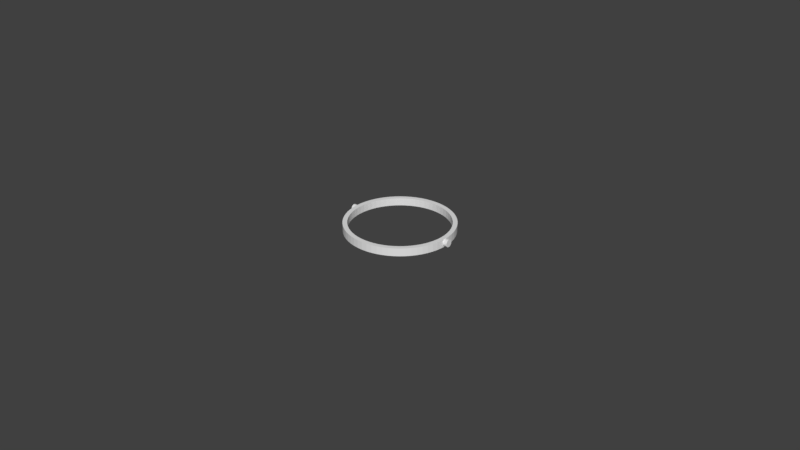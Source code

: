 # Source: lens-holder-ring-01.blend  (saved by Blender 2.78.0; exported with 4.5.12 LTS)
import bpy
from mathutils import Matrix  # noqa: F401  (used for matrix-valued properties, if any)

bpy.ops.wm.read_factory_settings(use_empty=True)
scene = bpy.context.scene
scene.name = 'Scene'

# ---- collections
col_collection_1 = bpy.data.collections.new('Collection 1'); scene.collection.children.link(col_collection_1)

# ---- world
world_world = bpy.data.worlds.new('World'); scene.world = world_world
world_world.color = (0.05088, 0.05088, 0.05088)
world_world.use_sun_shadow = False
world_world.sun_shadow_jitter_overblur = 0.0
world_world.cycles.sampling_method = 'MANUAL'

# ---- meshes
me_cylinder_004 = bpy.data.meshes.new('Cylinder.004')
me_cylinder_004.from_pydata([(-0.01587, -5.171e-09, 0.00125), (-0.018, -5.865e-09, 0.00125), (-0.01587, -0.00115, 0.00125), (-0.018, -0.00115, 0.00125), (-0.01587, -0.001128, 0.001026), (-0.018, -0.001128, 0.001026), (-0.01587, -0.001062, 0.0008099), (-0.018, -0.001062, 0.0008099), (-0.01587, -0.0009562, 0.0006111), (-0.018, -0.0009562, 0.0006111), (-0.01587, -0.0008132, 0.0004368), (-0.018, -0.0008132, 0.0004368), (-0.01587, -0.0006389, 0.0002938), (-0.018, -0.0006389, 0.0002938), (-0.01587, -0.0004401, 0.0001875), (-0.018, -0.0004401, 0.0001875), (-0.01587, -0.0002244, 0.0001221), (-0.018, -0.0002244, 0.0001221), (-0.01587, -5.258e-09, 0.0001), (-0.018, -5.952e-09, 0.0001), (-0.01587, 0.0002243, 0.0001221), (-0.018, 0.0002243, 0.0001221), (-0.01587, 0.0004401, 0.0001875), (-0.018, 0.0004401, 0.0001875), (-0.01587, 0.0006389, 0.0002938), (-0.018, 0.0006389, 0.0002938), (-0.01587, 0.0008132, 0.0004368), (-0.018, 0.0008132, 0.0004368), (-0.01587, 0.0009562, 0.0006111), (-0.018, 0.0009562, 0.0006111), (-0.01587, 0.001062, 0.0008099), (-0.018, 0.001062, 0.0008099), (-0.01587, 0.001128, 0.001026), (-0.018, 0.001128, 0.001026), (-0.01587, 0.00115, 0.00125), (-0.018, 0.00115, 0.00125), (-0.01587, 0.001128, 0.001474), (-0.018, 0.001128, 0.001474), (-0.01587, 0.001062, 0.00169), (-0.018, 0.001062, 0.00169), (-0.01587, 0.0009562, 0.001889), (-0.018, 0.0009562, 0.001889), (-0.01587, 0.0008132, 0.002063), (-0.018, 0.0008132, 0.002063), (-0.01587, 0.0006389, 0.002206), (-0.018, 0.0006389, 0.002206), (-0.01587, 0.0004401, 0.002312), (-0.018, 0.0004401, 0.002312), (-0.01587, 0.0002243, 0.002378), (-0.018, 0.0002243, 0.002378), (-0.01587, -6.282e-09, 0.0024), (-0.018, -6.976e-09, 0.0024), (-0.01587, -0.0002244, 0.002378), (-0.018, -0.0002244, 0.002378), (-0.01587, -0.0004401, 0.002312), (-0.018, -0.0004401, 0.002312), (-0.01587, -0.0006389, 0.002206), (-0.018, -0.0006389, 0.002206), (-0.01587, -0.0008132, 0.002063), (-0.018, -0.0008132, 0.002063), (-0.01587, -0.0009562, 0.001889), (-0.018, -0.0009562, 0.001889), (-0.01587, -0.001062, 0.00169), (-0.018, -0.001062, 0.00169), (-0.01587, -0.001128, 0.001474), (-0.018, -0.001128, 0.001474)], [], [(0, 2, 4), (1, 5, 3), (2, 3, 5, 4), (0, 4, 6), (1, 7, 5), (4, 5, 7, 6), (0, 6, 8), (1, 9, 7), (6, 7, 9, 8), (0, 8, 10), (1, 11, 9), (8, 9, 11, 10), (0, 10, 12), (1, 13, 11), (10, 11, 13, 12), (0, 12, 14), (1, 15, 13), (12, 13, 15, 14), (0, 14, 16), (1, 17, 15), (14, 15, 17, 16), (0, 16, 18), (1, 19, 17), (16, 17, 19, 18), (0, 18, 20), (1, 21, 19), (18, 19, 21, 20), (0, 20, 22), (1, 23, 21), (20, 21, 23, 22), (0, 22, 24), (1, 25, 23), (22, 23, 25, 24), (0, 24, 26), (1, 27, 25), (24, 25, 27, 26), (0, 26, 28), (1, 29, 27), (26, 27, 29, 28), (0, 28, 30), (1, 31, 29), (28, 29, 31, 30), (0, 30, 32), (1, 33, 31), (30, 31, 33, 32), (0, 32, 34), (1, 35, 33), (32, 33, 35, 34), (0, 34, 36), (1, 37, 35), (34, 35, 37, 36), (0, 36, 38), (1, 39, 37), (36, 37, 39, 38), (0, 38, 40), (1, 41, 39), (38, 39, 41, 40), (0, 40, 42), (1, 43, 41), (40, 41, 43, 42), (0, 42, 44), (1, 45, 43), (42, 43, 45, 44), (0, 44, 46), (1, 47, 45), (44, 45, 47, 46), (0, 46, 48), (1, 49, 47), (46, 47, 49, 48), (0, 48, 50), (1, 51, 49), (48, 49, 51, 50), (0, 50, 52), (1, 53, 51), (50, 51, 53, 52), (0, 52, 54), (1, 55, 53), (52, 53, 55, 54), (0, 54, 56), (1, 57, 55), (54, 55, 57, 56), (0, 56, 58), (1, 59, 57), (56, 57, 59, 58), (0, 58, 60), (1, 61, 59), (58, 59, 61, 60), (0, 60, 62), (1, 63, 61), (60, 61, 63, 62), (0, 62, 64), (1, 65, 63), (62, 63, 65, 64), (0, 64, 2), (1, 3, 65), (64, 65, 3, 2)])
me_cylinder_004.use_remesh_preserve_volume = False
me_cylinder_004.use_remesh_preserve_attributes = False
me_cylinder_004.use_mirror_vertex_groups = False
me_cylinder_004.update()
me_cylinder_003 = bpy.data.meshes.new('Cylinder.003')
me_cylinder_003.from_pydata([(0.01587, 0.0, 0.00125), (0.018, 0.0, 0.00125), (0.01587, 0.00115, 0.00125), (0.018, 0.00115, 0.00125), (0.01587, 0.001128, 0.001026), (0.018, 0.001128, 0.001026), (0.01587, 0.001062, 0.0008099), (0.018, 0.001062, 0.0008099), (0.01587, 0.0009562, 0.0006111), (0.018, 0.0009562, 0.0006111), (0.01587, 0.0008132, 0.0004368), (0.018, 0.0008132, 0.0004368), (0.01587, 0.0006389, 0.0002938), (0.018, 0.0006389, 0.0002938), (0.01587, 0.0004401, 0.0001875), (0.018, 0.0004401, 0.0001875), (0.01587, 0.0002244, 0.0001221), (0.018, 0.0002244, 0.0001221), (0.01587, 8.682e-11, 0.0001), (0.018, 8.682e-11, 0.0001), (0.01587, -0.0002244, 0.0001221), (0.018, -0.0002244, 0.0001221), (0.01587, -0.0004401, 0.0001875), (0.018, -0.0004401, 0.0001875), (0.01587, -0.0006389, 0.0002938), (0.018, -0.0006389, 0.0002938), (0.01587, -0.0008132, 0.0004368), (0.018, -0.0008132, 0.0004368), (0.01587, -0.0009562, 0.0006111), (0.018, -0.0009562, 0.0006111), (0.01587, -0.001062, 0.0008099), (0.018, -0.001062, 0.0008099), (0.01587, -0.001128, 0.001026), (0.018, -0.001128, 0.001026), (0.01587, -0.00115, 0.00125), (0.018, -0.00115, 0.00125), (0.01587, -0.001128, 0.001474), (0.018, -0.001128, 0.001474), (0.01587, -0.001062, 0.00169), (0.018, -0.001062, 0.00169), (0.01587, -0.0009562, 0.001889), (0.018, -0.0009562, 0.001889), (0.01587, -0.0008132, 0.002063), (0.018, -0.0008132, 0.002063), (0.01587, -0.0006389, 0.002206), (0.018, -0.0006389, 0.002206), (0.01587, -0.0004401, 0.002312), (0.018, -0.0004401, 0.002312), (0.01587, -0.0002244, 0.002378), (0.018, -0.0002244, 0.002378), (0.01587, 1.11e-09, 0.0024), (0.018, 1.11e-09, 0.0024), (0.01587, 0.0002244, 0.002378), (0.018, 0.0002244, 0.002378), (0.01587, 0.0004401, 0.002312), (0.018, 0.0004401, 0.002312), (0.01587, 0.0006389, 0.002206), (0.018, 0.0006389, 0.002206), (0.01587, 0.0008132, 0.002063), (0.018, 0.0008132, 0.002063), (0.01587, 0.0009562, 0.001889), (0.018, 0.0009562, 0.001889), (0.01587, 0.001062, 0.00169), (0.018, 0.001062, 0.00169), (0.01587, 0.001128, 0.001474), (0.018, 0.001128, 0.001474)], [], [(0, 2, 4), (1, 5, 3), (2, 3, 5, 4), (0, 4, 6), (1, 7, 5), (4, 5, 7, 6), (0, 6, 8), (1, 9, 7), (6, 7, 9, 8), (0, 8, 10), (1, 11, 9), (8, 9, 11, 10), (0, 10, 12), (1, 13, 11), (10, 11, 13, 12), (0, 12, 14), (1, 15, 13), (12, 13, 15, 14), (0, 14, 16), (1, 17, 15), (14, 15, 17, 16), (0, 16, 18), (1, 19, 17), (16, 17, 19, 18), (0, 18, 20), (1, 21, 19), (18, 19, 21, 20), (0, 20, 22), (1, 23, 21), (20, 21, 23, 22), (0, 22, 24), (1, 25, 23), (22, 23, 25, 24), (0, 24, 26), (1, 27, 25), (24, 25, 27, 26), (0, 26, 28), (1, 29, 27), (26, 27, 29, 28), (0, 28, 30), (1, 31, 29), (28, 29, 31, 30), (0, 30, 32), (1, 33, 31), (30, 31, 33, 32), (0, 32, 34), (1, 35, 33), (32, 33, 35, 34), (0, 34, 36), (1, 37, 35), (34, 35, 37, 36), (0, 36, 38), (1, 39, 37), (36, 37, 39, 38), (0, 38, 40), (1, 41, 39), (38, 39, 41, 40), (0, 40, 42), (1, 43, 41), (40, 41, 43, 42), (0, 42, 44), (1, 45, 43), (42, 43, 45, 44), (0, 44, 46), (1, 47, 45), (44, 45, 47, 46), (0, 46, 48), (1, 49, 47), (46, 47, 49, 48), (0, 48, 50), (1, 51, 49), (48, 49, 51, 50), (0, 50, 52), (1, 53, 51), (50, 51, 53, 52), (0, 52, 54), (1, 55, 53), (52, 53, 55, 54), (0, 54, 56), (1, 57, 55), (54, 55, 57, 56), (0, 56, 58), (1, 59, 57), (56, 57, 59, 58), (0, 58, 60), (1, 61, 59), (58, 59, 61, 60), (0, 60, 62), (1, 63, 61), (60, 61, 63, 62), (0, 62, 64), (1, 65, 63), (62, 63, 65, 64), (0, 64, 2), (1, 3, 65), (64, 65, 3, 2)])
me_cylinder_003.use_remesh_preserve_volume = False
me_cylinder_003.use_remesh_preserve_attributes = False
me_cylinder_003.use_mirror_vertex_groups = False
me_cylinder_003.update()
me_cylinder_001 = bpy.data.meshes.new('Cylinder.001')
me_cylinder_001.from_pydata([(-2.983e-10, 0.0154, 9.851e-05), (0.0, 0.0168, 0.0), (0.001647, 0.01672, 0.0), (0.001509, 0.01533, 9.851e-05), (-0.00151, 0.01533, 9.851e-05), (-0.001647, 0.01672, 0.0), (0.0, 0.0168, 0.002461), (0.001647, 0.01672, 0.002461), (0.003278, 0.01648, 0.0), (0.003004, 0.0151, 9.851e-05), (-0.003004, 0.0151, 9.851e-05), (-0.003278, 0.01648, 0.0), (-0.001647, 0.01672, 0.002461), (0.001509, 0.01533, 0.002461), (-2.983e-10, 0.0154, 0.002461), (0.003278, 0.01648, 0.002461), (0.004877, 0.01608, 0.0), (0.00447, 0.01474, 9.851e-05), (-0.00447, 0.01474, 9.851e-05), (-0.004877, 0.01608, 0.0), (-0.003278, 0.01648, 0.002461), (-0.00151, 0.01533, 0.002461), (0.003004, 0.0151, 0.002461), (0.004877, 0.01608, 0.002461), (0.006429, 0.01552, 0.0), (0.005893, 0.01423, 9.851e-05), (-0.005893, 0.01423, 9.851e-05), (-0.006429, 0.01552, 0.0), (-0.004877, 0.01608, 0.002461), (-0.003004, 0.0151, 0.002461), (0.00447, 0.01474, 0.002461), (0.006429, 0.01552, 0.002461), (0.007919, 0.01482, 0.0), (0.00726, 0.01358, 9.851e-05), (-0.00726, 0.01358, 9.851e-05), (-0.00792, 0.01482, 0.0), (-0.006429, 0.01552, 0.002461), (-0.00447, 0.01474, 0.002461), (0.005893, 0.01423, 0.002461), (0.007919, 0.01482, 0.002461), (0.009334, 0.01397, 0.0), (0.008556, 0.0128, 9.851e-05), (-0.008556, 0.0128, 9.851e-05), (-0.009334, 0.01397, 0.0), (-0.00792, 0.01482, 0.002461), (-0.005893, 0.01423, 0.002461), (0.00726, 0.01358, 0.002461), (0.009334, 0.01397, 0.002461), (0.01066, 0.01299, 0.0), (0.00977, 0.0119, 9.851e-05), (-0.00977, 0.0119, 9.851e-05), (-0.01066, 0.01299, 0.0), (-0.009334, 0.01397, 0.002461), (-0.00726, 0.01358, 0.002461), (0.008556, 0.0128, 0.002461), (0.01066, 0.01299, 0.002461), (0.01188, 0.01188, 0.0), (0.01089, 0.01089, 9.851e-05), (-0.01089, 0.01089, 9.851e-05), (-0.01188, 0.01188, 0.0), (-0.01066, 0.01299, 0.002461), (-0.008556, 0.0128, 0.002461), (0.00977, 0.0119, 0.002461), (0.01188, 0.01188, 0.002461), (0.01299, 0.01066, 0.0), (0.0119, 0.00977, 9.851e-05), (-0.0119, 0.00977, 9.851e-05), (-0.01299, 0.01066, 0.0), (-0.01188, 0.01188, 0.002461), (-0.00977, 0.0119, 0.002461), (0.01089, 0.01089, 0.002461), (0.01299, 0.01066, 0.002461), (0.01397, 0.009334, 0.0), (0.0128, 0.008556, 9.851e-05), (-0.0128, 0.008556, 9.851e-05), (-0.01397, 0.009334, 0.0), (-0.01299, 0.01066, 0.002461), (-0.01089, 0.01089, 0.002461), (0.0119, 0.00977, 0.002461), (0.01397, 0.009334, 0.002461), (0.01482, 0.007919, 0.0), (0.01358, 0.00726, 9.851e-05), (-0.01482, 0.007919, 0.0), (-0.01397, 0.009334, 0.002461), (-0.0119, 0.00977, 0.002461), (0.0128, 0.008556, 0.002461), (0.01482, 0.007919, 0.002461), (0.01552, 0.006429, 0.0), (0.01423, 0.005893, 9.851e-05), (-0.01423, 0.005893, 9.851e-05), (-0.01552, 0.006429, 0.0), (-0.01358, 0.007259, 9.851e-05), (-0.01482, 0.007919, 0.002461), (-0.0128, 0.008556, 0.002461), (0.01358, 0.00726, 0.002461), (0.01552, 0.006429, 0.002461), (0.01608, 0.004877, 0.0), (0.01474, 0.00447, 9.851e-05), (-0.01474, 0.00447, 9.851e-05), (-0.01608, 0.004877, 0.0), (-0.01552, 0.006429, 0.002461), (0.01423, 0.005893, 0.002461), (0.01608, 0.004877, 0.002461), (0.01648, 0.003278, 0.0), (0.0151, 0.003004, 9.851e-05), (-0.0151, 0.003004, 9.851e-05), (-0.01648, 0.003278, 0.0), (-0.01608, 0.004877, 0.002461), (-0.01423, 0.005893, 0.002461), (-0.01358, 0.007259, 0.002461), (0.01474, 0.00447, 0.002461), (0.01648, 0.003278, 0.002461), (0.01672, 0.001647, 0.0), (0.01533, 0.001509, 9.851e-05), (-0.01533, 0.001509, 9.851e-05), (-0.01672, 0.001647, 0.0), (-0.01648, 0.003278, 0.002461), (-0.01474, 0.00447, 0.002461), (0.0151, 0.003004, 0.002461), (0.01672, 0.001647, 0.002461), (0.0168, -2.737e-09, 0.0), (0.0154, -2.688e-09, 9.851e-05), (-0.0154, -7.339e-09, 9.851e-05), (-0.0168, -7.811e-09, 0.0), (-0.01672, 0.001647, 0.002461), (-0.0151, 0.003004, 0.002461), (0.01533, 0.001509, 0.002461), (0.0168, -2.737e-09, 0.002461), (0.01672, -0.001647, 0.0), (0.01533, -0.001509, 9.851e-05), (-0.01533, -0.001509, 9.851e-05), (-0.01672, -0.001647, 0.0), (-0.0168, -7.811e-09, 0.002461), (-0.01533, 0.001509, 0.002461), (0.0154, -2.688e-09, 0.002461), (0.01672, -0.001647, 0.002461), (0.01648, -0.003278, 0.0), (0.0151, -0.003004, 9.851e-05), (-0.0151, -0.003004, 9.851e-05), (-0.01648, -0.003278, 0.0), (-0.01672, -0.001647, 0.002461), (-0.0154, -7.339e-09, 0.002461), (0.01533, -0.001509, 0.002461), (0.01648, -0.003278, 0.002461), (0.01608, -0.004877, 0.0), (0.01474, -0.00447, 9.851e-05), (-0.01474, -0.00447, 9.851e-05), (-0.01608, -0.004877, 0.0), (-0.01648, -0.003278, 0.002461), (-0.01533, -0.001509, 0.002461), (0.0151, -0.003004, 0.002461), (0.01608, -0.004877, 0.002461), (0.01552, -0.006429, 0.0), (0.01423, -0.005893, 9.851e-05), (-0.01423, -0.005893, 9.851e-05), (-0.01552, -0.006429, 0.0), (-0.01608, -0.004877, 0.002461), (-0.0151, -0.003004, 0.002461), (0.01474, -0.00447, 0.002461), (0.01552, -0.006429, 0.002461), (0.01482, -0.007919, 0.0), (0.01358, -0.00726, 9.851e-05), (-0.01358, -0.00726, 9.851e-05), (-0.01482, -0.007919, 0.0), (-0.01552, -0.006429, 0.002461), (-0.01474, -0.00447, 0.002461), (0.01423, -0.005893, 0.002461), (0.01482, -0.007919, 0.002461), (0.01397, -0.009334, 0.0), (-0.01397, -0.009334, 0.0), (-0.01482, -0.007919, 0.002461), (-0.01423, -0.005893, 0.002461), (0.01358, -0.00726, 0.002461), (0.01397, -0.009334, 0.002461), (0.01299, -0.01066, 0.0), (0.0128, -0.008556, 9.851e-05), (-0.0119, -0.00977, 9.851e-05), (-0.01299, -0.01066, 0.0), (-0.0128, -0.008556, 9.851e-05), (-0.01397, -0.009334, 0.002461), (-0.01358, -0.00726, 0.002461), (0.01299, -0.01066, 0.002461), (0.01188, -0.01188, 0.0), (0.01089, -0.01089, 9.851e-05), (0.0119, -0.00977, 9.851e-05), (-0.01089, -0.01089, 9.851e-05), (-0.01188, -0.01188, 0.0), (-0.01299, -0.01066, 0.002461), (0.0128, -0.008556, 0.002461), (0.01188, -0.01188, 0.002461), (0.01066, -0.01299, 0.0), (0.00977, -0.0119, 9.851e-05), (-0.00977, -0.0119, 9.851e-05), (-0.01066, -0.01299, 0.0), (-0.01188, -0.01188, 0.002461), (-0.0119, -0.00977, 0.002461), (-0.0128, -0.008556, 0.002461), (0.01089, -0.01089, 0.002461), (0.0119, -0.00977, 0.002461), (0.01066, -0.01299, 0.002461), (0.009334, -0.01397, 0.0), (0.008556, -0.0128, 9.851e-05), (-0.008556, -0.0128, 9.851e-05), (-0.009334, -0.01397, 0.0), (-0.01066, -0.01299, 0.002461), (-0.01089, -0.01089, 0.002461), (0.00977, -0.0119, 0.002461), (0.009334, -0.01397, 0.002461), (0.007919, -0.01482, 0.0), (0.00726, -0.01358, 9.851e-05), (-0.00726, -0.01358, 9.851e-05), (-0.007919, -0.01482, 0.0), (-0.009334, -0.01397, 0.002461), (-0.00977, -0.0119, 0.002461), (0.008556, -0.0128, 0.002461), (0.007919, -0.01482, 0.002461), (0.006429, -0.01552, 0.0), (0.005893, -0.01423, 9.851e-05), (-0.005893, -0.01423, 9.851e-05), (-0.006429, -0.01552, 0.0), (-0.007919, -0.01482, 0.002461), (-0.008556, -0.0128, 0.002461), (0.00726, -0.01358, 0.002461), (0.006429, -0.01552, 0.002461), (0.004877, -0.01608, 0.0), (0.00447, -0.01474, 9.851e-05), (-0.00447, -0.01474, 9.851e-05), (-0.004877, -0.01608, 0.0), (-0.006429, -0.01552, 0.002461), (-0.00726, -0.01358, 0.002461), (0.005893, -0.01423, 0.002461), (0.004877, -0.01608, 0.002461), (0.003278, -0.01648, 0.0), (0.003004, -0.0151, 9.851e-05), (-0.003004, -0.0151, 9.851e-05), (-0.003278, -0.01648, 0.0), (-0.004877, -0.01608, 0.002461), (-0.005893, -0.01423, 0.002461), (0.00447, -0.01474, 0.002461), (0.003278, -0.01648, 0.002461), (0.001647, -0.01672, 0.0), (0.001509, -0.01533, 9.851e-05), (-0.001509, -0.01533, 9.851e-05), (-0.001647, -0.01672, 0.0), (-0.003278, -0.01648, 0.002461), (-0.00447, -0.01474, 0.002461), (0.003004, -0.0151, 0.002461), (0.001647, -0.01672, 0.002461), (-1.349e-08, -0.0168, 0.0), (-1.266e-08, -0.0154, 9.851e-05), (-0.001647, -0.01672, 0.002461), (-0.003004, -0.0151, 0.002461), (0.001509, -0.01533, 0.002461), (-1.349e-08, -0.0168, 0.002461), (-0.001509, -0.01533, 0.002461), (-1.266e-08, -0.0154, 0.002461)], [], [(0, 1, 2, 3), (4, 5, 1, 0), (1, 6, 7, 2), (3, 2, 8, 9), (10, 11, 5, 4), (5, 12, 6, 1), (13, 7, 6, 14), (2, 7, 15, 8), (9, 8, 16, 17), (18, 19, 11, 10), (11, 20, 12, 5), (14, 6, 12, 21), (22, 15, 7, 13), (8, 15, 23, 16), (17, 16, 24, 25), (26, 27, 19, 18), (19, 28, 20, 11), (21, 12, 20, 29), (30, 23, 15, 22), (16, 23, 31, 24), (25, 24, 32, 33), (34, 35, 27, 26), (27, 36, 28, 19), (29, 20, 28, 37), (38, 31, 23, 30), (24, 31, 39, 32), (33, 32, 40, 41), (42, 43, 35, 34), (35, 44, 36, 27), (37, 28, 36, 45), (46, 39, 31, 38), (32, 39, 47, 40), (41, 40, 48, 49), (50, 51, 43, 42), (43, 52, 44, 35), (45, 36, 44, 53), (54, 47, 39, 46), (40, 47, 55, 48), (49, 48, 56, 57), (58, 59, 51, 50), (51, 60, 52, 43), (53, 44, 52, 61), (62, 55, 47, 54), (48, 55, 63, 56), (57, 56, 64, 65), (66, 67, 59, 58), (59, 68, 60, 51), (61, 52, 60, 69), (70, 63, 55, 62), (56, 63, 71, 64), (65, 64, 72, 73), (74, 75, 67, 66), (67, 76, 68, 59), (69, 60, 68, 77), (78, 71, 63, 70), (64, 71, 79, 72), (73, 72, 80, 81), (91, 82, 75, 74), (75, 83, 76, 67), (77, 68, 76, 84), (85, 79, 71, 78), (72, 79, 86, 80), (81, 80, 87, 88), (89, 90, 82, 91), (82, 92, 83, 75), (84, 76, 83, 93), (94, 86, 79, 85), (80, 86, 95, 87), (88, 87, 96, 97), (98, 99, 90, 89), (90, 100, 92, 82), (93, 83, 92, 109), (101, 95, 86, 94), (87, 95, 102, 96), (97, 96, 103, 104), (105, 106, 99, 98), (99, 107, 100, 90), (109, 92, 100, 108), (110, 102, 95, 101), (96, 102, 111, 103), (104, 103, 112, 113), (114, 115, 106, 105), (106, 116, 107, 99), (108, 100, 107, 117), (118, 111, 102, 110), (103, 111, 119, 112), (113, 112, 120, 121), (122, 123, 115, 114), (115, 124, 116, 106), (117, 107, 116, 125), (126, 119, 111, 118), (112, 119, 127, 120), (121, 120, 128, 129), (130, 131, 123, 122), (123, 132, 124, 115), (125, 116, 124, 133), (134, 127, 119, 126), (120, 127, 135, 128), (129, 128, 136, 137), (138, 139, 131, 130), (131, 140, 132, 123), (133, 124, 132, 141), (142, 135, 127, 134), (128, 135, 143, 136), (137, 136, 144, 145), (146, 147, 139, 138), (139, 148, 140, 131), (141, 132, 140, 149), (150, 143, 135, 142), (136, 143, 151, 144), (145, 144, 152, 153), (154, 155, 147, 146), (147, 156, 148, 139), (149, 140, 148, 157), (158, 151, 143, 150), (144, 151, 159, 152), (153, 152, 160, 161), (162, 163, 155, 154), (155, 164, 156, 147), (157, 148, 156, 165), (166, 159, 151, 158), (152, 159, 167, 160), (161, 160, 168, 175), (178, 169, 163, 162), (163, 170, 164, 155), (165, 156, 164, 171), (172, 167, 159, 166), (160, 167, 173, 168), (175, 168, 174, 184), (176, 177, 169, 178), (169, 179, 170, 163), (171, 164, 170, 180), (188, 173, 167, 172), (168, 173, 181, 174), (184, 174, 182, 183), (185, 186, 177, 176), (177, 187, 179, 169), (180, 170, 179, 196), (198, 181, 173, 188), (174, 181, 189, 182), (183, 182, 190, 191), (192, 193, 186, 185), (186, 194, 187, 177), (196, 179, 187, 195), (197, 189, 181, 198), (182, 189, 199, 190), (191, 190, 200, 201), (202, 203, 193, 192), (193, 204, 194, 186), (195, 187, 194, 205), (206, 199, 189, 197), (190, 199, 207, 200), (201, 200, 208, 209), (210, 211, 203, 202), (203, 212, 204, 193), (205, 194, 204, 213), (214, 207, 199, 206), (200, 207, 215, 208), (209, 208, 216, 217), (218, 219, 211, 210), (211, 220, 212, 203), (213, 204, 212, 221), (222, 215, 207, 214), (208, 215, 223, 216), (217, 216, 224, 225), (226, 227, 219, 218), (219, 228, 220, 211), (221, 212, 220, 229), (230, 223, 215, 222), (216, 223, 231, 224), (225, 224, 232, 233), (234, 235, 227, 226), (227, 236, 228, 219), (229, 220, 228, 237), (238, 231, 223, 230), (224, 231, 239, 232), (233, 232, 240, 241), (242, 243, 235, 234), (235, 244, 236, 227), (237, 228, 236, 245), (246, 239, 231, 238), (232, 239, 247, 240), (241, 240, 248, 249), (249, 248, 243, 242), (243, 250, 244, 235), (245, 236, 244, 251), (252, 247, 239, 246), (240, 247, 253, 248), (248, 253, 250, 243), (251, 244, 250, 254), (255, 253, 247, 252), (254, 250, 253, 255), (0, 3, 13, 14), (4, 0, 14, 21), (3, 9, 22, 13), (10, 4, 21, 29), (9, 17, 30, 22), (18, 10, 29, 37), (17, 25, 38, 30), (26, 18, 37, 45), (25, 33, 46, 38), (34, 26, 45, 53), (33, 41, 54, 46), (42, 34, 53, 61), (41, 49, 62, 54), (50, 42, 61, 69), (49, 57, 70, 62), (58, 50, 69, 77), (57, 65, 78, 70), (66, 58, 77, 84), (65, 73, 85, 78), (74, 66, 84, 93), (73, 81, 94, 85), (91, 74, 93, 109), (81, 88, 101, 94), (89, 91, 109, 108), (88, 97, 110, 101), (98, 89, 108, 117), (97, 104, 118, 110), (105, 98, 117, 125), (104, 113, 126, 118), (114, 105, 125, 133), (113, 121, 134, 126), (122, 114, 133, 141), (121, 129, 142, 134), (130, 122, 141, 149), (129, 137, 150, 142), (138, 130, 149, 157), (137, 145, 158, 150), (146, 138, 157, 165), (145, 153, 166, 158), (154, 146, 165, 171), (153, 161, 172, 166), (162, 154, 171, 180), (161, 175, 188, 172), (178, 162, 180, 196), (175, 184, 198, 188), (176, 178, 196, 195), (184, 183, 197, 198), (185, 176, 195, 205), (183, 191, 206, 197), (192, 185, 205, 213), (191, 201, 214, 206), (202, 192, 213, 221), (201, 209, 222, 214), (210, 202, 221, 229), (209, 217, 230, 222), (218, 210, 229, 237), (217, 225, 238, 230), (226, 218, 237, 245), (225, 233, 246, 238), (234, 226, 245, 251), (233, 241, 252, 246), (242, 234, 251, 254), (241, 249, 255, 252), (249, 242, 254, 255)])
me_cylinder_001.use_remesh_preserve_volume = False
me_cylinder_001.use_remesh_preserve_attributes = False
me_cylinder_001.use_mirror_vertex_groups = False
me_cylinder_001.update()

# ---- objects
ob_cylinder2 = bpy.data.objects.new('Cylinder2', me_cylinder_004)
ob_cylinder1 = bpy.data.objects.new('Cylinder1', me_cylinder_003)
ob_ring = bpy.data.objects.new('Ring', me_cylinder_001)

# ---- transforms, parenting, visibility, modifiers, constraints
ob_cylinder2.location = (0.0, 0.0, 0.0)
ob_cylinder2.lineart.crease_threshold = 0.0
ob_cylinder1.location = (0.0, 0.0, 0.0)
ob_cylinder1.lineart.crease_threshold = 0.0
ob_ring.location = (0.0, 0.0, 0.0)
ob_ring.lineart.crease_threshold = 0.0

# ---- collection membership
col_collection_1.objects.link(ob_cylinder2)
col_collection_1.objects.link(ob_cylinder1)
col_collection_1.objects.link(ob_ring)

# ---- scene / render settings (as saved in the file)
scene.frame_start = 1; scene.frame_end = 250; scene.frame_set(0)
scene.render.engine = 'BLENDER_EEVEE_NEXT'
scene.render.resolution_percentage = 50
scene.render.dither_intensity = 0.0
scene.cycles.use_denoising = False
scene.cycles.samples = 128
scene.cycles.sampling_pattern = 'TABULATED_SOBOL'
scene.cycles.light_sampling_threshold = 0.0
scene.cycles.use_adaptive_sampling = False
scene.cycles.use_light_tree = False
scene.cycles.blur_glossy = 0.0
scene.cycles.sample_clamp_indirect = 0.0
scene.view_settings.view_transform = 'Standard'
bpy.context.view_layer.update()

# ---- added for rendering (the .blend has no active camera and no usable light): camera, sun
cam_auto = bpy.data.cameras.new('AutoCamera')
cam_auto.lens = 50.0
cam_auto.sensor_width = 36.0
cam_auto.clip_end = 1000.0
ob_auto_camera = bpy.data.objects.new('AutoCamera', cam_auto)
scene.collection.objects.link(ob_auto_camera)
ob_auto_camera.location = (0.185045, -0.222054, 0.149267)
ob_auto_camera.rotation_euler = (1.09748, -7.21219e-08, 0.694738)
scene.camera = ob_auto_camera
light_auto_sun = bpy.data.lights.new('AutoSun', 'SUN')
light_auto_sun.energy = 3.0
light_auto_sun.angle = 0.0523599
ob_auto_sun = bpy.data.objects.new('AutoSun', light_auto_sun)
scene.collection.objects.link(ob_auto_sun)
ob_auto_sun.rotation_euler = (0.872665, 0.174533, 0.523599)
bpy.context.view_layer.update()
